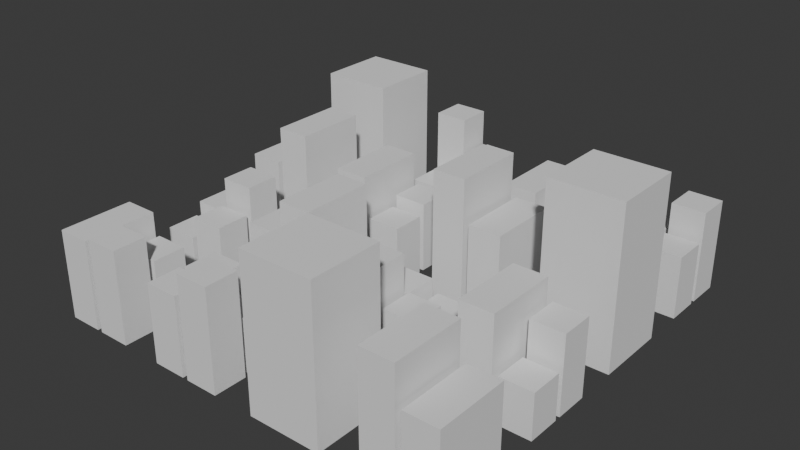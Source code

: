# Source: houses.blend  (saved by Blender 5.1.30; exported with 4.5.12 LTS)
import bpy
from mathutils import Matrix  # noqa: F401  (used for matrix-valued properties, if any)

bpy.ops.wm.read_factory_settings(use_empty=True)
scene = bpy.context.scene
scene.name = 'Scene'

# ---- collections
col_collection = bpy.data.collections.new('Collection'); scene.collection.children.link(col_collection)

# ---- world
world_world = bpy.data.worlds.new('World'); scene.world = world_world
world_world.use_nodes = True; world_world.node_tree.nodes.clear()
_N = world_world.node_tree.nodes; _L = world_world.node_tree.links
n0 = _N.new('ShaderNodeOutputWorld'); n0.name = 'World Output'; n0.location = (200, 100)
n1 = _N.new('ShaderNodeBackground'); n1.name = 'Background'; n1.location = (-200, 100)
n1.inputs[0].default_value = (0.05088, 0.05088, 0.05088, 1.0)
_L.new(n1.outputs[0], n0.inputs[0])
n0.is_active_output = True
world_world.color = (0.05088, 0.05088, 0.05088)
world_world.sun_shadow_jitter_overblur = 0.0

# ---- meshes
me_cube_001 = bpy.data.meshes.new('Cube.001')
me_cube_001.from_pydata([(-31.79, -31.79, -60.45), (-31.79, -31.79, 60.45), (-31.79, 31.79, -60.45), (-31.79, 31.79, 60.45), (31.79, -31.79, -60.45), (31.79, -31.79, 60.45), (31.79, 31.79, -60.45), (31.79, 31.79, 60.45)], [], [(0, 1, 3, 2), (2, 3, 7, 6), (6, 7, 5, 4), (4, 5, 1, 0), (2, 6, 4, 0), (7, 3, 1, 5)])
_uv = me_cube_001.uv_layers.new(name='UVMap')
_uv.uv.foreach_set('vector', [0.375, 0.0, 0.625, 0.0, 0.625, 0.25, 0.375, 0.25, 0.375, 0.25, 0.625, 0.25, 0.625, 0.5, 0.375, 0.5, 0.375, 0.5, 0.625, 0.5, 0.625, 0.75, 0.375, 0.75, 0.375, 0.75, 0.625, 0.75, 0.625, 1.0, 0.375, 1.0, 0.125, 0.5, 0.375, 0.5, 0.375, 0.75, 0.125, 0.75, 0.625, 0.5, 0.875, 0.5, 0.875, 0.75, 0.625, 0.75])
me_cube_001.update()
me_cube_005 = bpy.data.meshes.new('Cube.005')
me_cube_005.from_pydata([(14.65, 14.65, -29.07), (14.65, 14.65, 29.07), (-14.65, 14.65, -29.07), (-14.65, 14.65, 29.07), (14.65, -14.65, -29.07), (14.65, -14.65, 29.07), (-14.65, -14.65, 29.07), (-14.65, -14.65, -29.07)], [], [(2, 3, 1, 0), (6, 3, 2, 7), (7, 4, 5, 6), (1, 3, 6, 5), (2, 0, 4, 7), (0, 1, 5, 4)])
_uv = me_cube_005.uv_layers.new(name='UVMap')
_uv.uv.foreach_set('vector', [0.375, 0.375, 0.625, 0.375, 0.625, 0.5, 0.375, 0.5, 0.625, 0.625, 0.625, 0.375, 0.25, 0.5, 0.3125, 0.6875, 0.25, 0.625, 0.375, 0.625, 0.625, 0.625, 0.75, 0.625, 0.625, 0.5, 0.75, 0.5, 0.75, 0.625, 0.625, 0.625, 0.25, 0.5, 0.375, 0.5, 0.375, 0.625, 0.25, 0.625, 0.375, 0.5, 0.625, 0.5, 0.625, 0.625, 0.375, 0.625])
me_cube_005.update()
me_cube_006 = bpy.data.meshes.new('Cube.006')
me_cube_006.from_pydata([(-14.65, -31.79, -38.7), (-14.65, -31.79, 38.7), (-14.65, 31.79, -38.7), (-14.65, 31.79, 38.7), (14.65, 31.79, -38.7), (14.65, 31.79, 38.7), (14.65, -31.79, -38.7), (14.65, -31.79, 38.7)], [], [(0, 1, 3, 2), (6, 7, 1, 0), (5, 3, 1, 7), (2, 4, 6, 0), (2, 3, 5, 4), (7, 6, 4, 5)])
_uv = me_cube_006.uv_layers.new(name='UVMap')
_uv.uv.foreach_set('vector', [0.375, 0.0, 0.625, 0.0, 0.625, 0.25, 0.375, 0.25, 0.375, 0.875, 0.625, 0.875, 0.625, 1.0, 0.375, 1.0, 0.75, 0.5, 0.875, 0.5, 0.875, 0.75, 0.75, 0.75, 0.125, 0.5, 0.25, 0.5, 0.25, 0.75, 0.125, 0.75, 0.375, 0.25, 0.625, 0.25, 0.625, 0.375, 0.375, 0.375, 0.625, 0.875, 0.375, 0.875, 0.25, 0.5, 0.625, 0.375])
me_cube_006.update()
me_cube_007 = bpy.data.meshes.new('Cube.007')
me_cube_007.from_pydata([(14.65, -14.65, -40.52), (14.65, -14.65, 40.52), (-14.65, -14.65, -40.52), (-14.65, -14.65, 40.52), (14.65, 14.65, -40.52), (14.65, 14.65, 40.52), (-14.65, 14.65, 40.52), (-14.65, 14.65, -40.52)], [], [(4, 5, 1, 0), (7, 4, 0, 2), (5, 6, 3, 1), (0, 1, 3, 2), (3, 6, 7, 2), (7, 6, 5, 4)])
_uv = me_cube_007.uv_layers.new(name='UVMap')
_uv.uv.foreach_set('vector', [0.375, 0.625, 0.625, 0.625, 0.625, 0.75, 0.375, 0.75, 0.25, 0.625, 0.375, 0.625, 0.375, 0.75, 0.25, 0.75, 0.625, 0.625, 0.75, 0.625, 0.75, 0.75, 0.625, 0.75, 0.375, 0.75, 0.625, 0.75, 0.625, 0.875, 0.375, 0.875, 0.625, 0.875, 0.625, 0.625, 0.3125, 0.6875, 0.375, 0.875, 0.25, 0.625, 0.75, 0.625, 0.625, 0.625, 0.375, 0.625])
me_cube_007.update()
me_cube_008 = bpy.data.meshes.new('Cube.008')
me_cube_008.from_pydata([(14.65, 14.65, -41.45), (14.65, 14.65, 41.45), (-14.65, 14.65, -41.45), (-14.65, 14.65, 41.45), (14.65, -14.65, -41.45), (14.65, -14.65, 41.45), (-14.65, -14.65, 41.45), (-14.65, -14.65, -41.45)], [], [(2, 3, 1, 0), (6, 3, 2, 7), (7, 4, 5, 6), (1, 3, 6, 5), (2, 0, 4, 7), (0, 1, 5, 4)])
_uv = me_cube_008.uv_layers.new(name='UVMap')
_uv.uv.foreach_set('vector', [0.375, 0.375, 0.625, 0.375, 0.625, 0.5, 0.375, 0.5, 0.625, 0.625, 0.625, 0.375, 0.25, 0.5, 0.3125, 0.6875, 0.25, 0.625, 0.375, 0.625, 0.625, 0.625, 0.75, 0.625, 0.625, 0.5, 0.75, 0.5, 0.75, 0.625, 0.625, 0.625, 0.25, 0.5, 0.375, 0.5, 0.375, 0.625, 0.25, 0.625, 0.375, 0.5, 0.625, 0.5, 0.625, 0.625, 0.375, 0.625])
me_cube_008.update()
me_cube_010 = bpy.data.meshes.new('Cube.010')
me_cube_010.from_pydata([(14.65, -14.65, -30.0), (14.65, -14.65, 30.0), (-14.65, -14.65, -30.0), (-14.65, -14.65, 30.0), (14.65, 14.65, -30.0), (14.65, 14.65, 30.0), (-14.65, 14.65, 30.0), (-14.65, 14.65, -30.0)], [], [(4, 5, 1, 0), (7, 4, 0, 2), (5, 6, 3, 1), (0, 1, 3, 2), (3, 6, 7, 2), (7, 6, 5, 4)])
_uv = me_cube_010.uv_layers.new(name='UVMap')
_uv.uv.foreach_set('vector', [0.375, 0.625, 0.625, 0.625, 0.625, 0.75, 0.375, 0.75, 0.25, 0.625, 0.375, 0.625, 0.375, 0.75, 0.25, 0.75, 0.625, 0.625, 0.75, 0.625, 0.75, 0.75, 0.625, 0.75, 0.375, 0.75, 0.625, 0.75, 0.625, 0.875, 0.375, 0.875, 0.625, 0.875, 0.625, 0.625, 0.3125, 0.6875, 0.375, 0.875, 0.25, 0.625, 0.75, 0.625, 0.625, 0.625, 0.375, 0.625])
me_cube_010.update()
me_cube_011 = bpy.data.meshes.new('Cube.011')
me_cube_011.from_pydata([(14.65, 14.65, -25.73), (14.65, 14.65, 25.73), (-14.65, 14.65, -25.73), (-14.65, 14.65, 25.73), (14.65, -14.65, -25.73), (14.65, -14.65, 25.73), (-14.65, -14.65, 25.73), (-14.65, -14.65, -25.73)], [], [(2, 3, 1, 0), (6, 3, 2, 7), (7, 4, 5, 6), (1, 3, 6, 5), (2, 0, 4, 7), (0, 1, 5, 4)])
_uv = me_cube_011.uv_layers.new(name='UVMap')
_uv.uv.foreach_set('vector', [0.375, 0.375, 0.625, 0.375, 0.625, 0.5, 0.375, 0.5, 0.625, 0.625, 0.625, 0.375, 0.25, 0.5, 0.3125, 0.6875, 0.25, 0.625, 0.375, 0.625, 0.625, 0.625, 0.75, 0.625, 0.625, 0.5, 0.75, 0.5, 0.75, 0.625, 0.625, 0.625, 0.25, 0.5, 0.375, 0.5, 0.375, 0.625, 0.25, 0.625, 0.375, 0.5, 0.625, 0.5, 0.625, 0.625, 0.375, 0.625])
me_cube_011.update()
me_cube_012 = bpy.data.meshes.new('Cube.012')
me_cube_012.from_pydata([(14.65, -14.65, -20.0), (14.65, -14.65, 20.0), (-14.65, -14.65, -20.0), (-14.65, -14.65, 20.0), (14.65, 14.65, -20.0), (14.65, 14.65, 20.0), (-14.65, 14.65, 20.0), (-14.65, 14.65, -20.0)], [], [(4, 5, 1, 0), (7, 4, 0, 2), (5, 6, 3, 1), (0, 1, 3, 2), (3, 6, 7, 2), (7, 6, 5, 4)])
_uv = me_cube_012.uv_layers.new(name='UVMap')
_uv.uv.foreach_set('vector', [0.375, 0.625, 0.625, 0.625, 0.625, 0.75, 0.375, 0.75, 0.25, 0.625, 0.375, 0.625, 0.375, 0.75, 0.25, 0.75, 0.625, 0.625, 0.75, 0.625, 0.75, 0.75, 0.625, 0.75, 0.375, 0.75, 0.625, 0.75, 0.625, 0.875, 0.375, 0.875, 0.625, 0.875, 0.625, 0.625, 0.3125, 0.6875, 0.375, 0.875, 0.25, 0.625, 0.75, 0.625, 0.625, 0.625, 0.375, 0.625])
me_cube_012.update()
me_cube_013 = bpy.data.meshes.new('Cube.013')
me_cube_013.from_pydata([(-14.65, -31.79, -53.35), (-14.65, -31.79, 53.35), (-14.65, 31.79, -53.35), (-14.65, 31.79, 53.35), (14.65, 31.79, -53.35), (14.65, 31.79, 53.35), (14.65, -31.79, -53.35), (14.65, -31.79, 53.35)], [], [(0, 1, 3, 2), (6, 7, 1, 0), (5, 3, 1, 7), (2, 4, 6, 0), (2, 3, 5, 4), (7, 6, 4, 5)])
_uv = me_cube_013.uv_layers.new(name='UVMap')
_uv.uv.foreach_set('vector', [0.375, 0.0, 0.625, 0.0, 0.625, 0.25, 0.375, 0.25, 0.375, 0.875, 0.625, 0.875, 0.625, 1.0, 0.375, 1.0, 0.75, 0.5, 0.875, 0.5, 0.875, 0.75, 0.75, 0.75, 0.125, 0.5, 0.25, 0.5, 0.25, 0.75, 0.125, 0.75, 0.375, 0.25, 0.625, 0.25, 0.625, 0.375, 0.375, 0.375, 0.625, 0.875, 0.375, 0.875, 0.25, 0.5, 0.625, 0.375])
me_cube_013.update()
me_cube_014 = bpy.data.meshes.new('Cube.014')
me_cube_014.from_pydata([(-14.65, -31.79, -36.7), (-14.65, -31.79, 36.7), (-14.65, 31.79, -36.7), (-14.65, 31.79, 36.7), (14.65, 31.79, -36.7), (14.65, 31.79, 36.7), (14.65, -31.79, -36.7), (14.65, -31.79, 36.7)], [], [(0, 1, 3, 2), (6, 7, 1, 0), (5, 3, 1, 7), (2, 4, 6, 0), (2, 3, 5, 4), (7, 6, 4, 5)])
_uv = me_cube_014.uv_layers.new(name='UVMap')
_uv.uv.foreach_set('vector', [0.375, 0.0, 0.625, 0.0, 0.625, 0.25, 0.375, 0.25, 0.375, 0.875, 0.625, 0.875, 0.625, 1.0, 0.375, 1.0, 0.75, 0.5, 0.875, 0.5, 0.875, 0.75, 0.75, 0.75, 0.125, 0.5, 0.25, 0.5, 0.25, 0.75, 0.125, 0.75, 0.375, 0.25, 0.625, 0.25, 0.625, 0.375, 0.375, 0.375, 0.625, 0.875, 0.375, 0.875, 0.25, 0.5, 0.625, 0.375])
me_cube_014.update()
me_cube_015 = bpy.data.meshes.new('Cube.015')
me_cube_015.from_pydata([(-31.79, -31.79, -65.59), (-31.79, -31.79, 65.59), (-31.79, 31.79, -65.59), (-31.79, 31.79, 65.59), (31.79, -31.79, -65.59), (31.79, -31.79, 65.59), (31.79, 31.79, -65.59), (31.79, 31.79, 65.59)], [], [(0, 1, 3, 2), (2, 3, 7, 6), (6, 7, 5, 4), (4, 5, 1, 0), (2, 6, 4, 0), (7, 3, 1, 5)])
_uv = me_cube_015.uv_layers.new(name='UVMap')
_uv.uv.foreach_set('vector', [0.375, 0.0, 0.625, 0.0, 0.625, 0.25, 0.375, 0.25, 0.375, 0.25, 0.625, 0.25, 0.625, 0.5, 0.375, 0.5, 0.375, 0.5, 0.625, 0.5, 0.625, 0.75, 0.375, 0.75, 0.375, 0.75, 0.625, 0.75, 0.625, 1.0, 0.375, 1.0, 0.125, 0.5, 0.375, 0.5, 0.375, 0.75, 0.125, 0.75, 0.625, 0.5, 0.875, 0.5, 0.875, 0.75, 0.625, 0.75])
me_cube_015.update()
me_cube_016 = bpy.data.meshes.new('Cube.016')
me_cube_016.from_pydata([(-31.79, -31.79, -69.65), (-31.79, -31.79, 69.65), (-31.79, 31.79, -69.65), (-31.79, 31.79, 69.65), (31.79, -31.79, -69.65), (31.79, -31.79, 69.65), (31.79, 31.79, -69.65), (31.79, 31.79, 69.65)], [], [(0, 1, 3, 2), (2, 3, 7, 6), (6, 7, 5, 4), (4, 5, 1, 0), (2, 6, 4, 0), (7, 3, 1, 5)])
_uv = me_cube_016.uv_layers.new(name='UVMap')
_uv.uv.foreach_set('vector', [0.375, 0.0, 0.625, 0.0, 0.625, 0.25, 0.375, 0.25, 0.375, 0.25, 0.625, 0.25, 0.625, 0.5, 0.375, 0.5, 0.375, 0.5, 0.625, 0.5, 0.625, 0.75, 0.375, 0.75, 0.375, 0.75, 0.625, 0.75, 0.625, 1.0, 0.375, 1.0, 0.125, 0.5, 0.375, 0.5, 0.375, 0.75, 0.125, 0.75, 0.625, 0.5, 0.875, 0.5, 0.875, 0.75, 0.625, 0.75])
me_cube_016.update()
me_cube_017 = bpy.data.meshes.new('Cube.017')
me_cube_017.from_pydata([(-14.65, -31.79, -34.4), (-14.65, -31.79, 34.4), (-14.65, 31.79, -34.4), (-14.65, 31.79, 34.4), (14.65, 31.79, -34.4), (14.65, 31.79, 34.4), (14.65, -31.79, -34.4), (14.65, -31.79, 34.4)], [], [(0, 1, 3, 2), (6, 7, 1, 0), (5, 3, 1, 7), (2, 4, 6, 0), (2, 3, 5, 4), (7, 6, 4, 5)])
_uv = me_cube_017.uv_layers.new(name='UVMap')
_uv.uv.foreach_set('vector', [0.375, 0.0, 0.625, 0.0, 0.625, 0.25, 0.375, 0.25, 0.375, 0.875, 0.625, 0.875, 0.625, 1.0, 0.375, 1.0, 0.75, 0.5, 0.875, 0.5, 0.875, 0.75, 0.75, 0.75, 0.125, 0.5, 0.25, 0.5, 0.25, 0.75, 0.125, 0.75, 0.375, 0.25, 0.625, 0.25, 0.625, 0.375, 0.375, 0.375, 0.625, 0.875, 0.375, 0.875, 0.25, 0.5, 0.625, 0.375])
me_cube_017.update()
me_cube_018 = bpy.data.meshes.new('Cube.018')
me_cube_018.from_pydata([(-14.65, -31.79, -49.96), (-14.65, -31.79, 49.96), (-14.65, 31.79, -49.96), (-14.65, 31.79, 49.96), (14.65, 31.79, -49.96), (14.65, 31.79, 49.96), (14.65, -31.79, -49.96), (14.65, -31.79, 49.96)], [], [(0, 1, 3, 2), (6, 7, 1, 0), (5, 3, 1, 7), (2, 4, 6, 0), (2, 3, 5, 4), (7, 6, 4, 5)])
_uv = me_cube_018.uv_layers.new(name='UVMap')
_uv.uv.foreach_set('vector', [0.375, 0.0, 0.625, 0.0, 0.625, 0.25, 0.375, 0.25, 0.375, 0.875, 0.625, 0.875, 0.625, 1.0, 0.375, 1.0, 0.75, 0.5, 0.875, 0.5, 0.875, 0.75, 0.75, 0.75, 0.125, 0.5, 0.25, 0.5, 0.25, 0.75, 0.125, 0.75, 0.375, 0.25, 0.625, 0.25, 0.625, 0.375, 0.375, 0.375, 0.625, 0.875, 0.375, 0.875, 0.25, 0.5, 0.625, 0.375])
me_cube_018.update()
me_cube_019 = bpy.data.meshes.new('Cube.019')
me_cube_019.from_pydata([(-14.65, -31.79, -39.83), (-14.65, -31.79, 39.83), (-14.65, 31.79, -39.83), (-14.65, 31.79, 39.83), (14.65, 31.79, -39.83), (14.65, 31.79, 39.83), (14.65, -31.79, -39.83), (14.65, -31.79, 39.83)], [], [(0, 1, 3, 2), (6, 7, 1, 0), (5, 3, 1, 7), (2, 4, 6, 0), (2, 3, 5, 4), (7, 6, 4, 5)])
_uv = me_cube_019.uv_layers.new(name='UVMap')
_uv.uv.foreach_set('vector', [0.375, 0.0, 0.625, 0.0, 0.625, 0.25, 0.375, 0.25, 0.375, 0.875, 0.625, 0.875, 0.625, 1.0, 0.375, 1.0, 0.75, 0.5, 0.875, 0.5, 0.875, 0.75, 0.75, 0.75, 0.125, 0.5, 0.25, 0.5, 0.25, 0.75, 0.125, 0.75, 0.375, 0.25, 0.625, 0.25, 0.625, 0.375, 0.375, 0.375, 0.625, 0.875, 0.375, 0.875, 0.25, 0.5, 0.625, 0.375])
me_cube_019.update()
me_cube_020 = bpy.data.meshes.new('Cube.020')
me_cube_020.from_pydata([(-14.65, -31.79, -58.13), (-14.65, -31.79, 58.13), (-14.65, 31.79, -58.13), (-14.65, 31.79, 58.13), (14.65, 31.79, -58.13), (14.65, 31.79, 58.13), (14.65, -31.79, -58.13), (14.65, -31.79, 58.13)], [], [(0, 1, 3, 2), (6, 7, 1, 0), (5, 3, 1, 7), (2, 4, 6, 0), (2, 3, 5, 4), (7, 6, 4, 5)])
_uv = me_cube_020.uv_layers.new(name='UVMap')
_uv.uv.foreach_set('vector', [0.375, 0.0, 0.625, 0.0, 0.625, 0.25, 0.375, 0.25, 0.375, 0.875, 0.625, 0.875, 0.625, 1.0, 0.375, 1.0, 0.75, 0.5, 0.875, 0.5, 0.875, 0.75, 0.75, 0.75, 0.125, 0.5, 0.25, 0.5, 0.25, 0.75, 0.125, 0.75, 0.375, 0.25, 0.625, 0.25, 0.625, 0.375, 0.375, 0.375, 0.625, 0.875, 0.375, 0.875, 0.25, 0.5, 0.625, 0.375])
me_cube_020.update()
me_cube_021 = bpy.data.meshes.new('Cube.021')
me_cube_021.from_pydata([(-14.65, -31.79, -53.02), (-14.65, -31.79, 53.02), (-14.65, 31.79, -53.02), (-14.65, 31.79, 53.02), (14.65, 31.79, -53.02), (14.65, 31.79, 53.02), (14.65, -31.79, -53.02), (14.65, -31.79, 53.02)], [], [(0, 1, 3, 2), (6, 7, 1, 0), (5, 3, 1, 7), (2, 4, 6, 0), (2, 3, 5, 4), (7, 6, 4, 5)])
_uv = me_cube_021.uv_layers.new(name='UVMap')
_uv.uv.foreach_set('vector', [0.375, 0.0, 0.625, 0.0, 0.625, 0.25, 0.375, 0.25, 0.375, 0.875, 0.625, 0.875, 0.625, 1.0, 0.375, 1.0, 0.75, 0.5, 0.875, 0.5, 0.875, 0.75, 0.75, 0.75, 0.125, 0.5, 0.25, 0.5, 0.25, 0.75, 0.125, 0.75, 0.375, 0.25, 0.625, 0.25, 0.625, 0.375, 0.375, 0.375, 0.625, 0.875, 0.375, 0.875, 0.25, 0.5, 0.625, 0.375])
me_cube_021.update()
me_cube_022 = bpy.data.meshes.new('Cube.022')
me_cube_022.from_pydata([(-14.65, -31.79, -38.52), (-14.65, -31.79, 38.52), (-14.65, 31.79, -38.52), (-14.65, 31.79, 38.52), (14.65, 31.79, -38.52), (14.65, 31.79, 38.52), (14.65, -31.79, -38.52), (14.65, -31.79, 38.52)], [], [(0, 1, 3, 2), (6, 7, 1, 0), (5, 3, 1, 7), (2, 4, 6, 0), (2, 3, 5, 4), (7, 6, 4, 5)])
_uv = me_cube_022.uv_layers.new(name='UVMap')
_uv.uv.foreach_set('vector', [0.375, 0.0, 0.625, 0.0, 0.625, 0.25, 0.375, 0.25, 0.375, 0.875, 0.625, 0.875, 0.625, 1.0, 0.375, 1.0, 0.75, 0.5, 0.875, 0.5, 0.875, 0.75, 0.75, 0.75, 0.125, 0.5, 0.25, 0.5, 0.25, 0.75, 0.125, 0.75, 0.375, 0.25, 0.625, 0.25, 0.625, 0.375, 0.375, 0.375, 0.625, 0.875, 0.375, 0.875, 0.25, 0.5, 0.625, 0.375])
me_cube_022.update()
me_cube_023 = bpy.data.meshes.new('Cube.023')
me_cube_023.from_pydata([(14.65, 14.65, -30.91), (14.65, 14.65, 30.91), (-14.65, 14.65, -30.91), (-14.65, 14.65, 30.91), (14.65, -14.65, -30.91), (14.65, -14.65, 30.91), (-14.65, -14.65, 30.91), (-14.65, -14.65, -30.91)], [], [(2, 3, 1, 0), (6, 3, 2, 7), (7, 4, 5, 6), (1, 3, 6, 5), (2, 0, 4, 7), (0, 1, 5, 4)])
_uv = me_cube_023.uv_layers.new(name='UVMap')
_uv.uv.foreach_set('vector', [0.375, 0.375, 0.625, 0.375, 0.625, 0.5, 0.375, 0.5, 0.625, 0.625, 0.625, 0.375, 0.25, 0.5, 0.3125, 0.6875, 0.25, 0.625, 0.375, 0.625, 0.625, 0.625, 0.75, 0.625, 0.625, 0.5, 0.75, 0.5, 0.75, 0.625, 0.625, 0.625, 0.25, 0.5, 0.375, 0.5, 0.375, 0.625, 0.25, 0.625, 0.375, 0.5, 0.625, 0.5, 0.625, 0.625, 0.375, 0.625])
me_cube_023.update()
me_cube_024 = bpy.data.meshes.new('Cube.024')
me_cube_024.from_pydata([(-14.65, -31.79, -44.2), (-14.65, -31.79, 44.2), (-14.65, 31.79, -44.2), (-14.65, 31.79, 44.2), (14.65, 31.79, -44.2), (14.65, 31.79, 44.2), (14.65, -31.79, -44.2), (14.65, -31.79, 44.2)], [], [(0, 1, 3, 2), (6, 7, 1, 0), (5, 3, 1, 7), (2, 4, 6, 0), (2, 3, 5, 4), (7, 6, 4, 5)])
_uv = me_cube_024.uv_layers.new(name='UVMap')
_uv.uv.foreach_set('vector', [0.375, 0.0, 0.625, 0.0, 0.625, 0.25, 0.375, 0.25, 0.375, 0.875, 0.625, 0.875, 0.625, 1.0, 0.375, 1.0, 0.75, 0.5, 0.875, 0.5, 0.875, 0.75, 0.75, 0.75, 0.125, 0.5, 0.25, 0.5, 0.25, 0.75, 0.125, 0.75, 0.375, 0.25, 0.625, 0.25, 0.625, 0.375, 0.375, 0.375, 0.625, 0.875, 0.375, 0.875, 0.25, 0.5, 0.625, 0.375])
me_cube_024.update()
me_cube_025 = bpy.data.meshes.new('Cube.025')
me_cube_025.from_pydata([(14.65, -14.65, -26.33), (14.65, -14.65, 26.33), (-14.65, -14.65, -26.33), (-14.65, -14.65, 26.33), (14.65, 14.65, -26.33), (14.65, 14.65, 26.33), (-14.65, 14.65, 26.33), (-14.65, 14.65, -26.33)], [], [(4, 5, 1, 0), (7, 4, 0, 2), (5, 6, 3, 1), (0, 1, 3, 2), (3, 6, 7, 2), (7, 6, 5, 4)])
_uv = me_cube_025.uv_layers.new(name='UVMap')
_uv.uv.foreach_set('vector', [0.375, 0.625, 0.625, 0.625, 0.625, 0.75, 0.375, 0.75, 0.25, 0.625, 0.375, 0.625, 0.375, 0.75, 0.25, 0.75, 0.625, 0.625, 0.75, 0.625, 0.75, 0.75, 0.625, 0.75, 0.375, 0.75, 0.625, 0.75, 0.625, 0.875, 0.375, 0.875, 0.625, 0.875, 0.625, 0.625, 0.3125, 0.6875, 0.375, 0.875, 0.25, 0.625, 0.75, 0.625, 0.625, 0.625, 0.375, 0.625])
me_cube_025.update()
me_cube_029 = bpy.data.meshes.new('Cube.029')
me_cube_029.from_pydata([(14.65, 14.65, -33.74), (14.65, 14.65, 33.74), (-14.65, 14.65, -33.74), (-14.65, 14.65, 33.74), (14.65, -14.65, -33.74), (14.65, -14.65, 33.74), (-14.65, -14.65, 33.74), (-14.65, -14.65, -33.74)], [], [(2, 3, 1, 0), (6, 3, 2, 7), (7, 4, 5, 6), (1, 3, 6, 5), (2, 0, 4, 7), (0, 1, 5, 4)])
_uv = me_cube_029.uv_layers.new(name='UVMap')
_uv.uv.foreach_set('vector', [0.375, 0.375, 0.625, 0.375, 0.625, 0.5, 0.375, 0.5, 0.625, 0.625, 0.625, 0.375, 0.25, 0.5, 0.3125, 0.6875, 0.25, 0.625, 0.375, 0.625, 0.625, 0.625, 0.75, 0.625, 0.625, 0.5, 0.75, 0.5, 0.75, 0.625, 0.625, 0.625, 0.25, 0.5, 0.375, 0.5, 0.375, 0.625, 0.25, 0.625, 0.375, 0.5, 0.625, 0.5, 0.625, 0.625, 0.375, 0.625])
me_cube_029.update()
me_cube_030 = bpy.data.meshes.new('Cube.030')
me_cube_030.from_pydata([(-14.65, -31.79, -42.85), (-14.65, -31.79, 42.85), (-14.65, 31.79, -42.85), (-14.65, 31.79, 42.85), (14.65, 31.79, -42.85), (14.65, 31.79, 42.85), (14.65, -31.79, -42.85), (14.65, -31.79, 42.85)], [], [(0, 1, 3, 2), (6, 7, 1, 0), (5, 3, 1, 7), (2, 4, 6, 0), (2, 3, 5, 4), (7, 6, 4, 5)])
_uv = me_cube_030.uv_layers.new(name='UVMap')
_uv.uv.foreach_set('vector', [0.375, 0.0, 0.625, 0.0, 0.625, 0.25, 0.375, 0.25, 0.375, 0.875, 0.625, 0.875, 0.625, 1.0, 0.375, 1.0, 0.75, 0.5, 0.875, 0.5, 0.875, 0.75, 0.75, 0.75, 0.125, 0.5, 0.25, 0.5, 0.25, 0.75, 0.125, 0.75, 0.375, 0.25, 0.625, 0.25, 0.625, 0.375, 0.375, 0.375, 0.625, 0.875, 0.375, 0.875, 0.25, 0.5, 0.625, 0.375])
me_cube_030.update()
me_cube_031 = bpy.data.meshes.new('Cube.031')
me_cube_031.from_pydata([(14.65, -14.65, -19.63), (14.65, -14.65, 19.63), (-14.65, -14.65, -19.63), (-14.65, -14.65, 19.63), (14.65, 14.65, -19.63), (14.65, 14.65, 19.63), (-14.65, 14.65, 19.63), (-14.65, 14.65, -19.63)], [], [(4, 5, 1, 0), (7, 4, 0, 2), (5, 6, 3, 1), (0, 1, 3, 2), (3, 6, 7, 2), (7, 6, 5, 4)])
_uv = me_cube_031.uv_layers.new(name='UVMap')
_uv.uv.foreach_set('vector', [0.375, 0.625, 0.625, 0.625, 0.625, 0.75, 0.375, 0.75, 0.25, 0.625, 0.375, 0.625, 0.375, 0.75, 0.25, 0.75, 0.625, 0.625, 0.75, 0.625, 0.75, 0.75, 0.625, 0.75, 0.375, 0.75, 0.625, 0.75, 0.625, 0.875, 0.375, 0.875, 0.625, 0.875, 0.625, 0.625, 0.3125, 0.6875, 0.375, 0.875, 0.25, 0.625, 0.75, 0.625, 0.625, 0.625, 0.375, 0.625])
me_cube_031.update()
me_cube_032 = bpy.data.meshes.new('Cube.032')
me_cube_032.from_pydata([(14.65, 14.65, -33.49), (14.65, 14.65, 33.49), (-14.65, 14.65, -33.49), (-14.65, 14.65, 33.49), (14.65, -14.65, -33.49), (14.65, -14.65, 33.49), (-14.65, -14.65, 33.49), (-14.65, -14.65, -33.49)], [], [(2, 3, 1, 0), (6, 3, 2, 7), (7, 4, 5, 6), (1, 3, 6, 5), (2, 0, 4, 7), (0, 1, 5, 4)])
_uv = me_cube_032.uv_layers.new(name='UVMap')
_uv.uv.foreach_set('vector', [0.375, 0.375, 0.625, 0.375, 0.625, 0.5, 0.375, 0.5, 0.625, 0.625, 0.625, 0.375, 0.25, 0.5, 0.3125, 0.6875, 0.25, 0.625, 0.375, 0.625, 0.625, 0.625, 0.75, 0.625, 0.625, 0.5, 0.75, 0.5, 0.75, 0.625, 0.625, 0.625, 0.25, 0.5, 0.375, 0.5, 0.375, 0.625, 0.25, 0.625, 0.375, 0.5, 0.625, 0.5, 0.625, 0.625, 0.375, 0.625])
me_cube_032.update()
me_cube_033 = bpy.data.meshes.new('Cube.033')
me_cube_033.from_pydata([(-14.65, -31.79, -34.11), (-14.65, -31.79, 34.11), (-14.65, 31.79, -34.11), (-14.65, 31.79, 34.11), (14.65, 31.79, -34.11), (14.65, 31.79, 34.11), (14.65, -31.79, -34.11), (14.65, -31.79, 34.11)], [], [(0, 1, 3, 2), (6, 7, 1, 0), (5, 3, 1, 7), (2, 4, 6, 0), (2, 3, 5, 4), (7, 6, 4, 5)])
_uv = me_cube_033.uv_layers.new(name='UVMap')
_uv.uv.foreach_set('vector', [0.375, 0.0, 0.625, 0.0, 0.625, 0.25, 0.375, 0.25, 0.375, 0.875, 0.625, 0.875, 0.625, 1.0, 0.375, 1.0, 0.75, 0.5, 0.875, 0.5, 0.875, 0.75, 0.75, 0.75, 0.125, 0.5, 0.25, 0.5, 0.25, 0.75, 0.125, 0.75, 0.375, 0.25, 0.625, 0.25, 0.625, 0.375, 0.375, 0.375, 0.625, 0.875, 0.375, 0.875, 0.25, 0.5, 0.625, 0.375])
me_cube_033.update()
me_cube_034 = bpy.data.meshes.new('Cube.034')
me_cube_034.from_pydata([(14.65, -14.65, -27.52), (14.65, -14.65, 27.52), (-14.65, -14.65, -27.52), (-14.65, -14.65, 27.52), (14.65, 14.65, -27.52), (14.65, 14.65, 27.52), (-14.65, 14.65, 27.52), (-14.65, 14.65, -27.52)], [], [(4, 5, 1, 0), (7, 4, 0, 2), (5, 6, 3, 1), (0, 1, 3, 2), (3, 6, 7, 2), (7, 6, 5, 4)])
_uv = me_cube_034.uv_layers.new(name='UVMap')
_uv.uv.foreach_set('vector', [0.375, 0.625, 0.625, 0.625, 0.625, 0.75, 0.375, 0.75, 0.25, 0.625, 0.375, 0.625, 0.375, 0.75, 0.25, 0.75, 0.625, 0.625, 0.75, 0.625, 0.75, 0.75, 0.625, 0.75, 0.375, 0.75, 0.625, 0.75, 0.625, 0.875, 0.375, 0.875, 0.625, 0.875, 0.625, 0.625, 0.3125, 0.6875, 0.375, 0.875, 0.25, 0.625, 0.75, 0.625, 0.625, 0.625, 0.375, 0.625])
me_cube_034.update()
me_cube_035 = bpy.data.meshes.new('Cube.035')
me_cube_035.from_pydata([(14.65, 14.65, -23.06), (14.65, 14.65, 23.06), (-14.65, 14.65, -23.06), (-14.65, 14.65, 23.06), (14.65, -14.65, -23.06), (14.65, -14.65, 23.06), (-14.65, -14.65, 23.06), (-14.65, -14.65, -23.06)], [], [(2, 3, 1, 0), (6, 3, 2, 7), (7, 4, 5, 6), (1, 3, 6, 5), (2, 0, 4, 7), (0, 1, 5, 4)])
_uv = me_cube_035.uv_layers.new(name='UVMap')
_uv.uv.foreach_set('vector', [0.375, 0.375, 0.625, 0.375, 0.625, 0.5, 0.375, 0.5, 0.625, 0.625, 0.625, 0.375, 0.25, 0.5, 0.3125, 0.6875, 0.25, 0.625, 0.375, 0.625, 0.625, 0.625, 0.75, 0.625, 0.625, 0.5, 0.75, 0.5, 0.75, 0.625, 0.625, 0.625, 0.25, 0.5, 0.375, 0.5, 0.375, 0.625, 0.25, 0.625, 0.375, 0.5, 0.625, 0.5, 0.625, 0.625, 0.375, 0.625])
me_cube_035.update()
me_cube_036 = bpy.data.meshes.new('Cube.036')
me_cube_036.from_pydata([(14.65, -14.65, -44.23), (14.65, -14.65, 44.23), (-14.65, -14.65, -44.23), (-14.65, -14.65, 44.23), (14.65, 14.65, -44.23), (14.65, 14.65, 44.23), (-14.65, 14.65, 44.23), (-14.65, 14.65, -44.23)], [], [(4, 5, 1, 0), (7, 4, 0, 2), (5, 6, 3, 1), (0, 1, 3, 2), (3, 6, 7, 2), (7, 6, 5, 4)])
_uv = me_cube_036.uv_layers.new(name='UVMap')
_uv.uv.foreach_set('vector', [0.375, 0.625, 0.625, 0.625, 0.625, 0.75, 0.375, 0.75, 0.25, 0.625, 0.375, 0.625, 0.375, 0.75, 0.25, 0.75, 0.625, 0.625, 0.75, 0.625, 0.75, 0.75, 0.625, 0.75, 0.375, 0.75, 0.625, 0.75, 0.625, 0.875, 0.375, 0.875, 0.625, 0.875, 0.625, 0.625, 0.3125, 0.6875, 0.375, 0.875, 0.25, 0.625, 0.75, 0.625, 0.625, 0.625, 0.375, 0.625])
me_cube_036.update()
me_cube_037 = bpy.data.meshes.new('Cube.037')
me_cube_037.from_pydata([(14.65, 14.65, -33.41), (14.65, 14.65, 33.41), (-14.65, 14.65, -33.41), (-14.65, 14.65, 33.41), (14.65, -14.65, -33.41), (14.65, -14.65, 33.41), (-14.65, -14.65, 33.41), (-14.65, -14.65, -33.41)], [], [(2, 3, 1, 0), (6, 3, 2, 7), (7, 4, 5, 6), (1, 3, 6, 5), (2, 0, 4, 7), (0, 1, 5, 4)])
_uv = me_cube_037.uv_layers.new(name='UVMap')
_uv.uv.foreach_set('vector', [0.375, 0.375, 0.625, 0.375, 0.625, 0.5, 0.375, 0.5, 0.625, 0.625, 0.625, 0.375, 0.25, 0.5, 0.3125, 0.6875, 0.25, 0.625, 0.375, 0.625, 0.625, 0.625, 0.75, 0.625, 0.625, 0.5, 0.75, 0.5, 0.75, 0.625, 0.625, 0.625, 0.25, 0.5, 0.375, 0.5, 0.375, 0.625, 0.25, 0.625, 0.375, 0.5, 0.625, 0.5, 0.625, 0.625, 0.375, 0.625])
me_cube_037.update()
me_cube_038 = bpy.data.meshes.new('Cube.038')
me_cube_038.from_pydata([(14.65, -14.65, -34.19), (14.65, -14.65, 34.19), (-14.65, -14.65, -34.19), (-14.65, -14.65, 34.19), (14.65, 14.65, -34.19), (14.65, 14.65, 34.19), (-14.65, 14.65, 34.19), (-14.65, 14.65, -34.19)], [], [(4, 5, 1, 0), (7, 4, 0, 2), (5, 6, 3, 1), (0, 1, 3, 2), (3, 6, 7, 2), (7, 6, 5, 4)])
_uv = me_cube_038.uv_layers.new(name='UVMap')
_uv.uv.foreach_set('vector', [0.375, 0.625, 0.625, 0.625, 0.625, 0.75, 0.375, 0.75, 0.25, 0.625, 0.375, 0.625, 0.375, 0.75, 0.25, 0.75, 0.625, 0.625, 0.75, 0.625, 0.75, 0.75, 0.625, 0.75, 0.375, 0.75, 0.625, 0.75, 0.625, 0.875, 0.375, 0.875, 0.625, 0.875, 0.625, 0.625, 0.3125, 0.6875, 0.375, 0.875, 0.25, 0.625, 0.75, 0.625, 0.625, 0.625, 0.375, 0.625])
me_cube_038.update()
me_cube_039 = bpy.data.meshes.new('Cube.039')
me_cube_039.from_pydata([(14.65, 14.65, -18.06), (14.65, 14.65, 18.06), (-14.65, 14.65, -18.06), (-14.65, 14.65, 18.06), (14.65, -14.65, -18.06), (14.65, -14.65, 18.06), (-14.65, -14.65, 18.06), (-14.65, -14.65, -18.06)], [], [(2, 3, 1, 0), (6, 3, 2, 7), (7, 4, 5, 6), (1, 3, 6, 5), (2, 0, 4, 7), (0, 1, 5, 4)])
_uv = me_cube_039.uv_layers.new(name='UVMap')
_uv.uv.foreach_set('vector', [0.375, 0.375, 0.625, 0.375, 0.625, 0.5, 0.375, 0.5, 0.625, 0.625, 0.625, 0.375, 0.25, 0.5, 0.3125, 0.6875, 0.25, 0.625, 0.375, 0.625, 0.625, 0.625, 0.75, 0.625, 0.625, 0.5, 0.75, 0.5, 0.75, 0.625, 0.625, 0.625, 0.25, 0.5, 0.375, 0.5, 0.375, 0.625, 0.25, 0.625, 0.375, 0.5, 0.625, 0.5, 0.625, 0.625, 0.375, 0.625])
me_cube_039.update()
me_cube_040 = bpy.data.meshes.new('Cube.040')
me_cube_040.from_pydata([(14.65, -14.65, -26.27), (14.65, -14.65, 26.27), (-14.65, -14.65, -26.27), (-14.65, -14.65, 26.27), (14.65, 14.65, -26.27), (14.65, 14.65, 26.27), (-14.65, 14.65, 26.27), (-14.65, 14.65, -26.27)], [], [(4, 5, 1, 0), (7, 4, 0, 2), (5, 6, 3, 1), (0, 1, 3, 2), (3, 6, 7, 2), (7, 6, 5, 4)])
_uv = me_cube_040.uv_layers.new(name='UVMap')
_uv.uv.foreach_set('vector', [0.375, 0.625, 0.625, 0.625, 0.625, 0.75, 0.375, 0.75, 0.25, 0.625, 0.375, 0.625, 0.375, 0.75, 0.25, 0.75, 0.625, 0.625, 0.75, 0.625, 0.75, 0.75, 0.625, 0.75, 0.375, 0.75, 0.625, 0.75, 0.625, 0.875, 0.375, 0.875, 0.625, 0.875, 0.625, 0.625, 0.3125, 0.6875, 0.375, 0.875, 0.25, 0.625, 0.75, 0.625, 0.625, 0.625, 0.375, 0.625])
me_cube_040.update()
me_cube_041 = bpy.data.meshes.new('Cube.041')
me_cube_041.from_pydata([(14.65, 14.65, -23.57), (14.65, 14.65, 23.57), (-14.65, 14.65, -23.57), (-14.65, 14.65, 23.57), (14.65, -14.65, -23.57), (14.65, -14.65, 23.57), (-14.65, -14.65, 23.57), (-14.65, -14.65, -23.57)], [], [(2, 3, 1, 0), (6, 3, 2, 7), (7, 4, 5, 6), (1, 3, 6, 5), (2, 0, 4, 7), (0, 1, 5, 4)])
_uv = me_cube_041.uv_layers.new(name='UVMap')
_uv.uv.foreach_set('vector', [0.375, 0.375, 0.625, 0.375, 0.625, 0.5, 0.375, 0.5, 0.625, 0.625, 0.625, 0.375, 0.25, 0.5, 0.3125, 0.6875, 0.25, 0.625, 0.375, 0.625, 0.625, 0.625, 0.75, 0.625, 0.625, 0.5, 0.75, 0.5, 0.75, 0.625, 0.625, 0.625, 0.25, 0.5, 0.375, 0.5, 0.375, 0.625, 0.25, 0.625, 0.375, 0.5, 0.625, 0.5, 0.625, 0.625, 0.375, 0.625])
me_cube_041.update()
me_cube_042 = bpy.data.meshes.new('Cube.042')
me_cube_042.from_pydata([(14.65, -14.65, -41.5), (14.65, -14.65, 41.5), (-14.65, -14.65, -41.5), (-14.65, -14.65, 41.5), (14.65, 14.65, -41.5), (14.65, 14.65, 41.5), (-14.65, 14.65, 41.5), (-14.65, 14.65, -41.5)], [], [(4, 5, 1, 0), (7, 4, 0, 2), (5, 6, 3, 1), (0, 1, 3, 2), (3, 6, 7, 2), (7, 6, 5, 4)])
_uv = me_cube_042.uv_layers.new(name='UVMap')
_uv.uv.foreach_set('vector', [0.375, 0.625, 0.625, 0.625, 0.625, 0.75, 0.375, 0.75, 0.25, 0.625, 0.375, 0.625, 0.375, 0.75, 0.25, 0.75, 0.625, 0.625, 0.75, 0.625, 0.75, 0.75, 0.625, 0.75, 0.375, 0.75, 0.625, 0.75, 0.625, 0.875, 0.375, 0.875, 0.625, 0.875, 0.625, 0.625, 0.3125, 0.6875, 0.375, 0.875, 0.25, 0.625, 0.75, 0.625, 0.625, 0.625, 0.375, 0.625])
me_cube_042.update()
me_cube_043 = bpy.data.meshes.new('Cube.043')
me_cube_043.from_pydata([(14.65, 14.65, -32.72), (14.65, 14.65, 32.72), (-14.65, 14.65, -32.72), (-14.65, 14.65, 32.72), (14.65, -14.65, -32.72), (14.65, -14.65, 32.72), (-14.65, -14.65, 32.72), (-14.65, -14.65, -32.72)], [], [(2, 3, 1, 0), (6, 3, 2, 7), (7, 4, 5, 6), (1, 3, 6, 5), (2, 0, 4, 7), (0, 1, 5, 4)])
_uv = me_cube_043.uv_layers.new(name='UVMap')
_uv.uv.foreach_set('vector', [0.375, 0.375, 0.625, 0.375, 0.625, 0.5, 0.375, 0.5, 0.625, 0.625, 0.625, 0.375, 0.25, 0.5, 0.3125, 0.6875, 0.25, 0.625, 0.375, 0.625, 0.625, 0.625, 0.75, 0.625, 0.625, 0.5, 0.75, 0.5, 0.75, 0.625, 0.625, 0.625, 0.25, 0.5, 0.375, 0.5, 0.375, 0.625, 0.25, 0.625, 0.375, 0.5, 0.625, 0.5, 0.625, 0.625, 0.375, 0.625])
me_cube_043.update()
me_cube_044 = bpy.data.meshes.new('Cube.044')
me_cube_044.from_pydata([(14.65, -14.65, -27.61), (14.65, -14.65, 27.61), (-14.65, -14.65, -27.61), (-14.65, -14.65, 27.61), (14.65, 14.65, -27.61), (14.65, 14.65, 27.61), (-14.65, 14.65, 27.61), (-14.65, 14.65, -27.61)], [], [(4, 5, 1, 0), (7, 4, 0, 2), (5, 6, 3, 1), (0, 1, 3, 2), (3, 6, 7, 2), (7, 6, 5, 4)])
_uv = me_cube_044.uv_layers.new(name='UVMap')
_uv.uv.foreach_set('vector', [0.375, 0.625, 0.625, 0.625, 0.625, 0.75, 0.375, 0.75, 0.25, 0.625, 0.375, 0.625, 0.375, 0.75, 0.25, 0.75, 0.625, 0.625, 0.75, 0.625, 0.75, 0.75, 0.625, 0.75, 0.375, 0.75, 0.625, 0.75, 0.625, 0.875, 0.375, 0.875, 0.625, 0.875, 0.625, 0.625, 0.3125, 0.6875, 0.375, 0.875, 0.25, 0.625, 0.75, 0.625, 0.625, 0.625, 0.375, 0.625])
me_cube_044.update()
me_cube_045 = bpy.data.meshes.new('Cube.045')
me_cube_045.from_pydata([(14.65, 14.65, -48.36), (14.65, 14.65, 48.36), (-14.65, 14.65, -48.36), (-14.65, 14.65, 48.36), (14.65, -14.65, -48.36), (14.65, -14.65, 48.36), (-14.65, -14.65, 48.36), (-14.65, -14.65, -48.36)], [], [(2, 3, 1, 0), (6, 3, 2, 7), (7, 4, 5, 6), (1, 3, 6, 5), (2, 0, 4, 7), (0, 1, 5, 4)])
_uv = me_cube_045.uv_layers.new(name='UVMap')
_uv.uv.foreach_set('vector', [0.375, 0.375, 0.625, 0.375, 0.625, 0.5, 0.375, 0.5, 0.625, 0.625, 0.625, 0.375, 0.25, 0.5, 0.3125, 0.6875, 0.25, 0.625, 0.375, 0.625, 0.625, 0.625, 0.75, 0.625, 0.625, 0.5, 0.75, 0.5, 0.75, 0.625, 0.625, 0.625, 0.25, 0.5, 0.375, 0.5, 0.375, 0.625, 0.25, 0.625, 0.375, 0.5, 0.625, 0.5, 0.625, 0.625, 0.375, 0.625])
me_cube_045.update()
me_cube_046 = bpy.data.meshes.new('Cube.046')
me_cube_046.from_pydata([(14.65, -14.65, -21.24), (14.65, -14.65, 21.24), (-14.65, -14.65, -21.24), (-14.65, -14.65, 21.24), (14.65, 14.65, -21.24), (14.65, 14.65, 21.24), (-14.65, 14.65, 21.24), (-14.65, 14.65, -21.24)], [], [(4, 5, 1, 0), (7, 4, 0, 2), (5, 6, 3, 1), (0, 1, 3, 2), (3, 6, 7, 2), (7, 6, 5, 4)])
_uv = me_cube_046.uv_layers.new(name='UVMap')
_uv.uv.foreach_set('vector', [0.375, 0.625, 0.625, 0.625, 0.625, 0.75, 0.375, 0.75, 0.25, 0.625, 0.375, 0.625, 0.375, 0.75, 0.25, 0.75, 0.625, 0.625, 0.75, 0.625, 0.75, 0.75, 0.625, 0.75, 0.375, 0.75, 0.625, 0.75, 0.625, 0.875, 0.375, 0.875, 0.625, 0.875, 0.625, 0.625, 0.3125, 0.6875, 0.375, 0.875, 0.25, 0.625, 0.75, 0.625, 0.625, 0.625, 0.375, 0.625])
me_cube_046.update()
me_cube_047 = bpy.data.meshes.new('Cube.047')
me_cube_047.from_pydata([(14.65, 14.65, -39.66), (14.65, 14.65, 39.66), (-14.65, 14.65, -39.66), (-14.65, 14.65, 39.66), (14.65, -14.65, -39.66), (14.65, -14.65, 39.66), (-14.65, -14.65, 39.66), (-14.65, -14.65, -39.66)], [], [(2, 3, 1, 0), (6, 3, 2, 7), (7, 4, 5, 6), (1, 3, 6, 5), (2, 0, 4, 7), (0, 1, 5, 4)])
_uv = me_cube_047.uv_layers.new(name='UVMap')
_uv.uv.foreach_set('vector', [0.375, 0.375, 0.625, 0.375, 0.625, 0.5, 0.375, 0.5, 0.625, 0.625, 0.625, 0.375, 0.25, 0.5, 0.3125, 0.6875, 0.25, 0.625, 0.375, 0.625, 0.625, 0.625, 0.75, 0.625, 0.625, 0.5, 0.75, 0.5, 0.75, 0.625, 0.625, 0.625, 0.25, 0.5, 0.375, 0.5, 0.375, 0.625, 0.25, 0.625, 0.375, 0.5, 0.625, 0.5, 0.625, 0.625, 0.375, 0.625])
me_cube_047.update()
me_cube_048 = bpy.data.meshes.new('Cube.048')
me_cube_048.from_pydata([(14.65, -14.65, -27.26), (14.65, -14.65, 27.26), (-14.65, -14.65, -27.26), (-14.65, -14.65, 27.26), (14.65, 14.65, -27.26), (14.65, 14.65, 27.26), (-14.65, 14.65, 27.26), (-14.65, 14.65, -27.26)], [], [(4, 5, 1, 0), (7, 4, 0, 2), (5, 6, 3, 1), (0, 1, 3, 2), (3, 6, 7, 2), (7, 6, 5, 4)])
_uv = me_cube_048.uv_layers.new(name='UVMap')
_uv.uv.foreach_set('vector', [0.375, 0.625, 0.625, 0.625, 0.625, 0.75, 0.375, 0.75, 0.25, 0.625, 0.375, 0.625, 0.375, 0.75, 0.25, 0.75, 0.625, 0.625, 0.75, 0.625, 0.75, 0.75, 0.625, 0.75, 0.375, 0.75, 0.625, 0.75, 0.625, 0.875, 0.375, 0.875, 0.625, 0.875, 0.625, 0.625, 0.3125, 0.6875, 0.375, 0.875, 0.25, 0.625, 0.75, 0.625, 0.625, 0.625, 0.375, 0.625])
me_cube_048.update()
me_cube_049 = bpy.data.meshes.new('Cube.049')
me_cube_049.from_pydata([(14.65, 14.65, -26.06), (14.65, 14.65, 26.06), (-14.65, 14.65, -26.06), (-14.65, 14.65, 26.06), (14.65, -14.65, -26.06), (14.65, -14.65, 26.06), (-14.65, -14.65, 26.06), (-14.65, -14.65, -26.06)], [], [(2, 3, 1, 0), (6, 3, 2, 7), (7, 4, 5, 6), (1, 3, 6, 5), (2, 0, 4, 7), (0, 1, 5, 4)])
_uv = me_cube_049.uv_layers.new(name='UVMap')
_uv.uv.foreach_set('vector', [0.375, 0.375, 0.625, 0.375, 0.625, 0.5, 0.375, 0.5, 0.625, 0.625, 0.625, 0.375, 0.25, 0.5, 0.3125, 0.6875, 0.25, 0.625, 0.375, 0.625, 0.625, 0.625, 0.75, 0.625, 0.625, 0.5, 0.75, 0.5, 0.75, 0.625, 0.625, 0.625, 0.25, 0.5, 0.375, 0.5, 0.375, 0.625, 0.25, 0.625, 0.375, 0.5, 0.625, 0.5, 0.625, 0.625, 0.375, 0.625])
me_cube_049.update()
me_cube_050 = bpy.data.meshes.new('Cube.050')
me_cube_050.from_pydata([(14.65, -14.65, -21.62), (14.65, -14.65, 21.62), (-14.65, -14.65, -21.62), (-14.65, -14.65, 21.62), (14.65, 14.65, -21.62), (14.65, 14.65, 21.62), (-14.65, 14.65, 21.62), (-14.65, 14.65, -21.62)], [], [(4, 5, 1, 0), (7, 4, 0, 2), (5, 6, 3, 1), (0, 1, 3, 2), (3, 6, 7, 2), (7, 6, 5, 4)])
_uv = me_cube_050.uv_layers.new(name='UVMap')
_uv.uv.foreach_set('vector', [0.375, 0.625, 0.625, 0.625, 0.625, 0.75, 0.375, 0.75, 0.25, 0.625, 0.375, 0.625, 0.375, 0.75, 0.25, 0.75, 0.625, 0.625, 0.75, 0.625, 0.75, 0.75, 0.625, 0.75, 0.375, 0.75, 0.625, 0.75, 0.625, 0.875, 0.375, 0.875, 0.625, 0.875, 0.625, 0.625, 0.3125, 0.6875, 0.375, 0.875, 0.25, 0.625, 0.75, 0.625, 0.625, 0.625, 0.375, 0.625])
me_cube_050.update()

# ---- objects
ob_cube = bpy.data.objects.new('Cube', me_cube_001)
ob_cube_004 = bpy.data.objects.new('Cube.004', me_cube_005)
ob_cube_005 = bpy.data.objects.new('Cube.005', me_cube_006)
ob_cube_006 = bpy.data.objects.new('Cube.006', me_cube_007)
ob_cube_001 = bpy.data.objects.new('Cube.001', me_cube_008)
ob_cube_007 = bpy.data.objects.new('Cube.007', me_cube_010)
ob_cube_003 = bpy.data.objects.new('Cube.003', me_cube_011)
ob_cube_008 = bpy.data.objects.new('Cube.008', me_cube_012)
ob_cube_009 = bpy.data.objects.new('Cube.009', me_cube_013)
ob_cube_010 = bpy.data.objects.new('Cube.010', me_cube_014)
ob_cube_011 = bpy.data.objects.new('Cube.011', me_cube_015)
ob_cube_012 = bpy.data.objects.new('Cube.012', me_cube_016)
ob_cube_013 = bpy.data.objects.new('Cube.013', me_cube_017)
ob_cube_014 = bpy.data.objects.new('Cube.014', me_cube_018)
ob_cube_015 = bpy.data.objects.new('Cube.015', me_cube_019)
ob_cube_016 = bpy.data.objects.new('Cube.016', me_cube_020)
ob_cube_017 = bpy.data.objects.new('Cube.017', me_cube_021)
ob_cube_018 = bpy.data.objects.new('Cube.018', me_cube_022)
ob_cube_019 = bpy.data.objects.new('Cube.019', me_cube_023)
ob_cube_020 = bpy.data.objects.new('Cube.020', me_cube_024)
ob_cube_021 = bpy.data.objects.new('Cube.021', me_cube_025)
ob_cube_025 = bpy.data.objects.new('Cube.025', me_cube_029)
ob_cube_026 = bpy.data.objects.new('Cube.026', me_cube_030)
ob_cube_027 = bpy.data.objects.new('Cube.027', me_cube_031)
ob_cube_028 = bpy.data.objects.new('Cube.028', me_cube_032)
ob_cube_029 = bpy.data.objects.new('Cube.029', me_cube_033)
ob_cube_030 = bpy.data.objects.new('Cube.030', me_cube_034)
ob_cube_022 = bpy.data.objects.new('Cube.022', me_cube_035)
ob_cube_023 = bpy.data.objects.new('Cube.023', me_cube_036)
ob_cube_024 = bpy.data.objects.new('Cube.024', me_cube_037)
ob_cube_031 = bpy.data.objects.new('Cube.031', me_cube_038)
ob_cube_032 = bpy.data.objects.new('Cube.032', me_cube_039)
ob_cube_033 = bpy.data.objects.new('Cube.033', me_cube_040)
ob_cube_034 = bpy.data.objects.new('Cube.034', me_cube_041)
ob_cube_035 = bpy.data.objects.new('Cube.035', me_cube_042)
ob_cube_036 = bpy.data.objects.new('Cube.036', me_cube_043)
ob_cube_037 = bpy.data.objects.new('Cube.037', me_cube_044)
ob_cube_038 = bpy.data.objects.new('Cube.038', me_cube_045)
ob_cube_039 = bpy.data.objects.new('Cube.039', me_cube_046)
ob_cube_040 = bpy.data.objects.new('Cube.040', me_cube_047)
ob_cube_041 = bpy.data.objects.new('Cube.041', me_cube_048)
ob_cube_042 = bpy.data.objects.new('Cube.042', me_cube_049)
ob_cube_043 = bpy.data.objects.new('Cube.043', me_cube_050)

# ---- transforms, parenting, visibility, modifiers, constraints
ob_cube.location = (-150.0, 150.0, 60.45)
ob_cube_004.location = (-132.9, -132.9, 29.07)
ob_cube_005.location = (-167.1, -150.0, 38.7)
ob_cube_006.location = (-132.9, -167.1, 40.52)
ob_cube_001.location = (-132.9, -32.85, 41.45)
ob_cube_007.location = (-132.9, -67.15, 30.0)
ob_cube_003.location = (-167.1, -32.85, 25.73)
ob_cube_008.location = (-167.1, -67.15, 20.0)
ob_cube_009.location = (-132.9, 50.0, 53.35)
ob_cube_010.location = (-167.1, 50.0, 36.7)
ob_cube_011.location = (50.0, -150.0, 65.59)
ob_cube_012.location = (150.0, 50.0, 69.65)
ob_cube_013.location = (167.1, -150.0, 34.4)
ob_cube_014.location = (132.9, -150.0, 49.96)
ob_cube_015.location = (67.15, 50.0, 39.83)
ob_cube_016.location = (32.85, 50.0, 58.13)
ob_cube_017.location = (-32.85, -50.0, 53.02)
ob_cube_018.location = (-67.15, -50.0, 38.52)
ob_cube_019.location = (-32.85, 67.15, 30.91)
ob_cube_020.location = (-67.15, 50.0, 44.2)
ob_cube_021.location = (-32.85, 32.85, 26.33)
ob_cube_025.location = (167.1, -32.85, 33.74)
ob_cube_026.location = (132.9, -50.0, 42.85)
ob_cube_027.location = (167.1, -67.15, 19.63)
ob_cube_028.location = (67.15, 167.1, 33.49)
ob_cube_029.location = (32.85, 150.0, 34.11)
ob_cube_030.location = (67.15, 132.9, 27.52)
ob_cube_022.location = (-32.85, -132.9, 23.06)
ob_cube_023.location = (-32.85, -167.1, 44.23)
ob_cube_024.location = (-67.15, -132.9, 33.41)
ob_cube_031.location = (-67.15, -167.1, 34.19)
ob_cube_032.location = (67.15, -32.85, 18.06)
ob_cube_033.location = (67.15, -67.15, 26.27)
ob_cube_034.location = (32.85, -32.85, 23.57)
ob_cube_035.location = (32.85, -67.15, 41.5)
ob_cube_036.location = (-32.85, 167.1, 32.72)
ob_cube_037.location = (-32.85, 132.9, 27.61)
ob_cube_038.location = (-67.15, 167.1, 48.36)
ob_cube_039.location = (-67.15, 132.9, 21.24)
ob_cube_040.location = (167.1, 167.1, 39.66)
ob_cube_041.location = (167.1, 132.9, 27.26)
ob_cube_042.location = (132.9, 167.1, 26.06)
ob_cube_043.location = (132.9, 132.9, 21.62)

# ---- collection membership
col_collection.objects.link(ob_cube)
col_collection.objects.link(ob_cube_004)
col_collection.objects.link(ob_cube_005)
col_collection.objects.link(ob_cube_006)
col_collection.objects.link(ob_cube_001)
col_collection.objects.link(ob_cube_007)
col_collection.objects.link(ob_cube_003)
col_collection.objects.link(ob_cube_008)
col_collection.objects.link(ob_cube_009)
col_collection.objects.link(ob_cube_010)
col_collection.objects.link(ob_cube_011)
col_collection.objects.link(ob_cube_012)
col_collection.objects.link(ob_cube_013)
col_collection.objects.link(ob_cube_014)
col_collection.objects.link(ob_cube_015)
col_collection.objects.link(ob_cube_016)
col_collection.objects.link(ob_cube_017)
col_collection.objects.link(ob_cube_018)
col_collection.objects.link(ob_cube_019)
col_collection.objects.link(ob_cube_020)
col_collection.objects.link(ob_cube_021)
col_collection.objects.link(ob_cube_025)
col_collection.objects.link(ob_cube_026)
col_collection.objects.link(ob_cube_027)
col_collection.objects.link(ob_cube_028)
col_collection.objects.link(ob_cube_029)
col_collection.objects.link(ob_cube_030)
col_collection.objects.link(ob_cube_022)
col_collection.objects.link(ob_cube_023)
col_collection.objects.link(ob_cube_024)
col_collection.objects.link(ob_cube_031)
col_collection.objects.link(ob_cube_032)
col_collection.objects.link(ob_cube_033)
col_collection.objects.link(ob_cube_034)
col_collection.objects.link(ob_cube_035)
col_collection.objects.link(ob_cube_036)
col_collection.objects.link(ob_cube_037)
col_collection.objects.link(ob_cube_038)
col_collection.objects.link(ob_cube_039)
col_collection.objects.link(ob_cube_040)
col_collection.objects.link(ob_cube_041)
col_collection.objects.link(ob_cube_042)
col_collection.objects.link(ob_cube_043)

# ---- scene / render settings (as saved in the file)
scene.frame_start = 1; scene.frame_end = 250; scene.frame_set(1)
scene.render.engine = 'BLENDER_EEVEE_NEXT'
scene.render.bake_bias = 0.0
scene.render.bake_samples = 0
scene.cycles.sampling_pattern = 'TABULATED_SOBOL'
scene.eevee.use_volume_custom_range = False
bpy.context.view_layer.update()

# ---- added for rendering (the .blend has no active camera and no usable light): camera, sun
cam_auto = bpy.data.cameras.new('AutoCamera')
cam_auto.lens = 50.0
cam_auto.sensor_width = 36.0
cam_auto.clip_end = 8650.1
ob_auto_camera = bpy.data.objects.new('AutoCamera', cam_auto)
scene.collection.objects.link(ob_auto_camera)
ob_auto_camera.location = (492.885, -591.462, 463.956)
ob_auto_camera.rotation_euler = (1.09748, -7.21219e-08, 0.694738)
scene.camera = ob_auto_camera
light_auto_sun = bpy.data.lights.new('AutoSun', 'SUN')
light_auto_sun.energy = 3.0
light_auto_sun.angle = 0.0523599
ob_auto_sun = bpy.data.objects.new('AutoSun', light_auto_sun)
scene.collection.objects.link(ob_auto_sun)
ob_auto_sun.rotation_euler = (0.872665, 0.174533, 0.523599)
bpy.context.view_layer.update()
